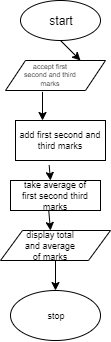

The diagram above was exported from draw.io. Its source (the exported page's mxGraphModel, read from the mxfile embedded in the PNG):
<mxGraphModel dx="138" dy="41" grid="1" gridSize="10" guides="1" tooltips="1" connect="1" arrows="1" fold="1" page="1" pageScale="1" pageWidth="827" pageHeight="1169" math="0" shadow="0">
  <root>
    <mxCell id="0" />
    <mxCell id="1" parent="0" />
    <mxCell id="fZ3afDT4XXKPTnRGDUZ--1" value="" style="ellipse;whiteSpace=wrap;html=1;" vertex="1" parent="1">
      <mxGeometry x="220" y="10" width="80" height="40" as="geometry" />
    </mxCell>
    <mxCell id="fZ3afDT4XXKPTnRGDUZ--2" value="" style="shape=parallelogram;perimeter=parallelogramPerimeter;whiteSpace=wrap;html=1;" vertex="1" parent="1">
      <mxGeometry x="205" y="70" width="100" height="30" as="geometry" />
    </mxCell>
    <mxCell id="fZ3afDT4XXKPTnRGDUZ--3" value="" style="shape=parallelogram;perimeter=parallelogramPerimeter;whiteSpace=wrap;html=1;" vertex="1" parent="1">
      <mxGeometry x="200" y="240" width="110" height="30" as="geometry" />
    </mxCell>
    <mxCell id="fZ3afDT4XXKPTnRGDUZ--4" value="" style="rounded=0;whiteSpace=wrap;html=1;" vertex="1" parent="1">
      <mxGeometry x="215" y="130" width="90" height="40" as="geometry" />
    </mxCell>
    <mxCell id="fZ3afDT4XXKPTnRGDUZ--5" value="" style="ellipse;whiteSpace=wrap;html=1;" vertex="1" parent="1">
      <mxGeometry x="210" y="300" width="90" height="50" as="geometry" />
    </mxCell>
    <mxCell id="fZ3afDT4XXKPTnRGDUZ--7" value="" style="endArrow=classic;html=1;exitX=0.5;exitY=1;exitDx=0;exitDy=0;entryX=0.75;entryY=0;entryDx=0;entryDy=0;" edge="1" parent="1" source="fZ3afDT4XXKPTnRGDUZ--1" target="fZ3afDT4XXKPTnRGDUZ--2">
      <mxGeometry width="50" height="50" relative="1" as="geometry">
        <mxPoint x="200" y="360" as="sourcePoint" />
        <mxPoint x="260" y="80" as="targetPoint" />
      </mxGeometry>
    </mxCell>
    <mxCell id="fZ3afDT4XXKPTnRGDUZ--8" value="" style="endArrow=classic;html=1;exitX=0.37;exitY=1.044;exitDx=0;exitDy=0;exitPerimeter=0;" edge="1" parent="1" source="fZ3afDT4XXKPTnRGDUZ--2">
      <mxGeometry width="50" height="50" relative="1" as="geometry">
        <mxPoint x="200" y="360" as="sourcePoint" />
        <mxPoint x="242" y="130" as="targetPoint" />
      </mxGeometry>
    </mxCell>
    <mxCell id="fZ3afDT4XXKPTnRGDUZ--9" value="" style="endArrow=classic;html=1;exitX=0.374;exitY=1.117;exitDx=0;exitDy=0;exitPerimeter=0;" edge="1" parent="1" source="fZ3afDT4XXKPTnRGDUZ--4">
      <mxGeometry width="50" height="50" relative="1" as="geometry">
        <mxPoint x="200" y="360" as="sourcePoint" />
        <mxPoint x="250" y="190" as="targetPoint" />
      </mxGeometry>
    </mxCell>
    <mxCell id="fZ3afDT4XXKPTnRGDUZ--10" value="" style="endArrow=classic;html=1;exitX=0.5;exitY=1;exitDx=0;exitDy=0;entryX=0.5;entryY=0;entryDx=0;entryDy=0;" edge="1" parent="1" source="fZ3afDT4XXKPTnRGDUZ--3" target="fZ3afDT4XXKPTnRGDUZ--5">
      <mxGeometry width="50" height="50" relative="1" as="geometry">
        <mxPoint x="200" y="360" as="sourcePoint" />
        <mxPoint x="250" y="310" as="targetPoint" />
      </mxGeometry>
    </mxCell>
    <mxCell id="fZ3afDT4XXKPTnRGDUZ--11" value="start" style="text;html=1;strokeColor=none;fillColor=none;align=center;verticalAlign=middle;whiteSpace=wrap;rounded=0;" vertex="1" parent="1">
      <mxGeometry x="240" y="20" width="40" height="20" as="geometry" />
    </mxCell>
    <mxCell id="fZ3afDT4XXKPTnRGDUZ--12" value="accept first second and third marks" style="text;html=1;strokeColor=none;fillColor=none;align=center;verticalAlign=middle;whiteSpace=wrap;rounded=0;fontSize=7;" vertex="1" parent="1">
      <mxGeometry x="220" y="78" width="60" height="13" as="geometry" />
    </mxCell>
    <mxCell id="fZ3afDT4XXKPTnRGDUZ--13" value="add first second and third marks" style="text;html=1;strokeColor=none;fillColor=none;align=center;verticalAlign=middle;whiteSpace=wrap;rounded=0;fontSize=9;" vertex="1" parent="1">
      <mxGeometry x="215" y="135" width="90" height="30" as="geometry" />
    </mxCell>
    <mxCell id="fZ3afDT4XXKPTnRGDUZ--14" value="" style="rounded=0;whiteSpace=wrap;html=1;fontSize=9;" vertex="1" parent="1">
      <mxGeometry x="210" y="190" width="90" height="30" as="geometry" />
    </mxCell>
    <mxCell id="fZ3afDT4XXKPTnRGDUZ--16" value="" style="endArrow=classic;html=1;fontSize=9;exitX=0.425;exitY=1.008;exitDx=0;exitDy=0;exitPerimeter=0;" edge="1" parent="1" source="fZ3afDT4XXKPTnRGDUZ--14">
      <mxGeometry width="50" height="50" relative="1" as="geometry">
        <mxPoint x="200" y="420" as="sourcePoint" />
        <mxPoint x="250" y="240" as="targetPoint" />
      </mxGeometry>
    </mxCell>
    <mxCell id="fZ3afDT4XXKPTnRGDUZ--17" value="take average of first second third marks" style="text;html=1;strokeColor=none;fillColor=none;align=center;verticalAlign=middle;whiteSpace=wrap;rounded=0;fontSize=9;" vertex="1" parent="1">
      <mxGeometry x="220" y="197.5" width="70" height="15" as="geometry" />
    </mxCell>
    <mxCell id="fZ3afDT4XXKPTnRGDUZ--18" value="display total and average of marks" style="text;html=1;strokeColor=none;fillColor=none;align=center;verticalAlign=middle;whiteSpace=wrap;rounded=0;fontSize=9;" vertex="1" parent="1">
      <mxGeometry x="220" y="248" width="60" height="14" as="geometry" />
    </mxCell>
    <mxCell id="fZ3afDT4XXKPTnRGDUZ--19" value="stop" style="text;html=1;strokeColor=none;fillColor=none;align=center;verticalAlign=middle;whiteSpace=wrap;rounded=0;fontSize=9;" vertex="1" parent="1">
      <mxGeometry x="235" y="315" width="40" height="20" as="geometry" />
    </mxCell>
  </root>
</mxGraphModel>